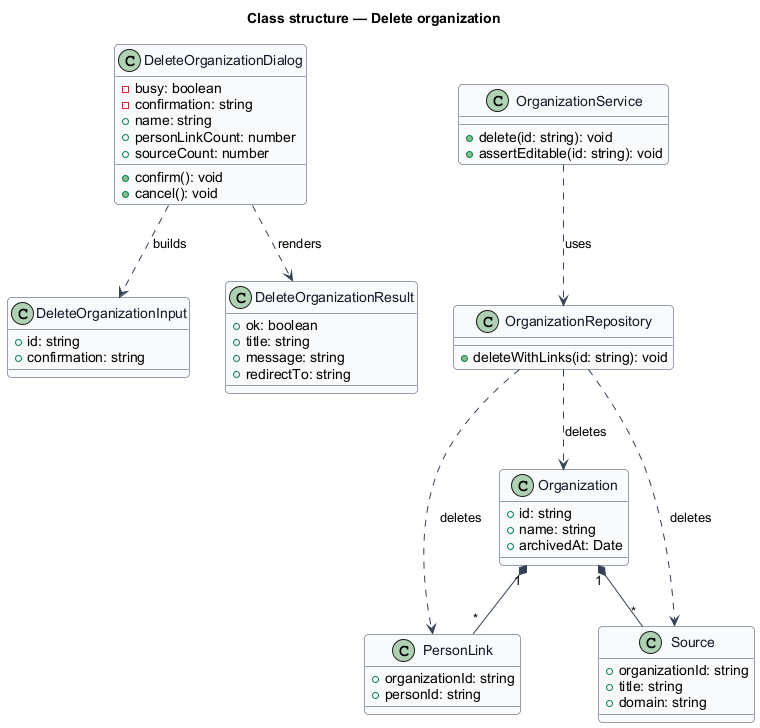

The diagram above was rendered by PlantUML. Its source (embedded in the PNG):
@startuml
skinparam backgroundColor #FFFFFF
skinparam shadowing false
skinparam roundcorner 8
skinparam defaultFontName Arial
skinparam ArrowColor #344054
skinparam class {
  BorderColor #344054
  FontColor #101828
  BackgroundColor #F9FAFB
}
title Class structure — Delete organization

class DeleteOrganizationDialog {
  -busy: boolean
  -confirmation: string
  +name: string
  +personLinkCount: number
  +sourceCount: number
  +confirm(): void
  +cancel(): void
}
class DeleteOrganizationInput {
  +id: string
  +confirmation: string
}
class DeleteOrganizationResult {
  +ok: boolean
  +title: string
  +message: string
  +redirectTo: string
}
class OrganizationService {
  +delete(id: string): void
  +assertEditable(id: string): void
}
class OrganizationRepository {
  +deleteWithLinks(id: string): void
}
class Organization {
  +id: string
  +name: string
  +archivedAt: Date
}
class PersonLink {
  +organizationId: string
  +personId: string
}
class Source {
  +organizationId: string
  +title: string
  +domain: string
}

DeleteOrganizationDialog ..> DeleteOrganizationInput : builds
DeleteOrganizationDialog ..> DeleteOrganizationResult : renders
OrganizationService ..> OrganizationRepository : uses
OrganizationRepository ..> Organization : deletes
OrganizationRepository ..> PersonLink : deletes
OrganizationRepository ..> Source : deletes
Organization "1" *-- "*" PersonLink
Organization "1" *-- "*" Source
@enduml